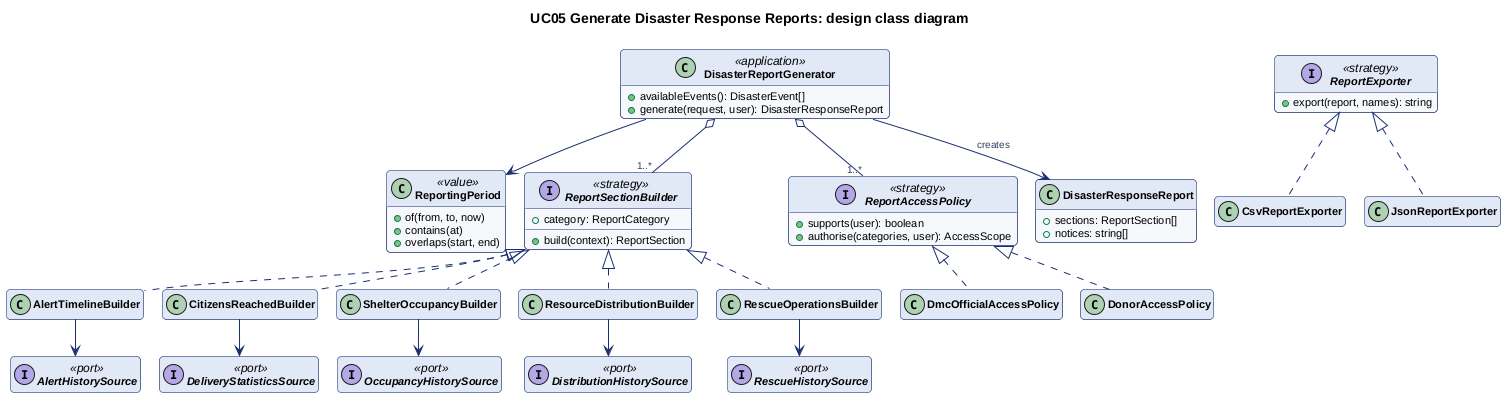

The diagram above was rendered by PlantUML. Its source (embedded in the PNG):
@startuml class-uc05
!include style.iuml
title UC05 Generate Disaster Response Reports: design class diagram

class DisasterReportGenerator <<application>> {
  +availableEvents(): DisasterEvent[]
  +generate(request, user): DisasterResponseReport
}
class ReportingPeriod <<value>> {
  +of(from, to, now)
  +contains(at)
  +overlaps(start, end)
}
interface ReportSectionBuilder <<strategy>> {
  +category: ReportCategory
  +build(context): ReportSection
}
class AlertTimelineBuilder
class CitizensReachedBuilder
class ShelterOccupancyBuilder
class ResourceDistributionBuilder
class RescueOperationsBuilder
interface ReportAccessPolicy <<strategy>> {
  +supports(user): boolean
  +authorise(categories, user): AccessScope
}
class DmcOfficialAccessPolicy
class DonorAccessPolicy
interface ReportExporter <<strategy>> {
  +export(report, names): string
}
class CsvReportExporter
class JsonReportExporter
interface AlertHistorySource <<port>>
interface DeliveryStatisticsSource <<port>>
interface OccupancyHistorySource <<port>>
interface DistributionHistorySource <<port>>
interface RescueHistorySource <<port>>
class DisasterResponseReport {
  +sections: ReportSection[]
  +notices: string[]
}

DisasterReportGenerator o-- "1..*" ReportSectionBuilder
DisasterReportGenerator o-- "1..*" ReportAccessPolicy
DisasterReportGenerator --> ReportingPeriod
DisasterReportGenerator --> DisasterResponseReport : creates
ReportSectionBuilder <|.. AlertTimelineBuilder
ReportSectionBuilder <|.. CitizensReachedBuilder
ReportSectionBuilder <|.. ShelterOccupancyBuilder
ReportSectionBuilder <|.. ResourceDistributionBuilder
ReportSectionBuilder <|.. RescueOperationsBuilder
ReportAccessPolicy <|.. DmcOfficialAccessPolicy
ReportAccessPolicy <|.. DonorAccessPolicy
ReportExporter <|.. CsvReportExporter
ReportExporter <|.. JsonReportExporter
AlertTimelineBuilder --> AlertHistorySource
CitizensReachedBuilder --> DeliveryStatisticsSource
ShelterOccupancyBuilder --> OccupancyHistorySource
ResourceDistributionBuilder --> DistributionHistorySource
RescueOperationsBuilder --> RescueHistorySource
@enduml